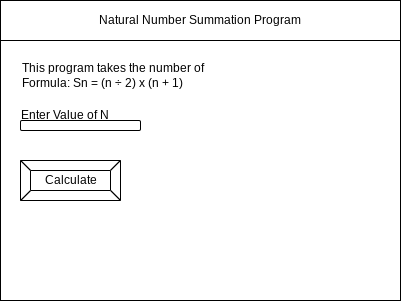

The diagram above was exported from draw.io. Its source (the exported page's mxGraphModel, read from the mxfile embedded in the PNG):
<mxGraphModel dx="630" dy="492" grid="1" gridSize="10" guides="1" tooltips="1" connect="1" arrows="1" fold="1" page="1" pageScale="1" pageWidth="850" pageHeight="1100" math="0" shadow="0">
  <root>
    <mxCell id="0" />
    <mxCell id="1" parent="0" />
    <mxCell id="2" value="" style="rounded=0;whiteSpace=wrap;html=1;" parent="1" vertex="1">
      <mxGeometry x="80" y="80" width="400" height="300" as="geometry" />
    </mxCell>
    <mxCell id="3" value="Natural Number Summation Program" style="rounded=0;whiteSpace=wrap;html=1;" parent="1" vertex="1">
      <mxGeometry x="80" y="80" width="400" height="40" as="geometry" />
    </mxCell>
    <mxCell id="6" value="Calculate" style="labelPosition=center;verticalLabelPosition=middle;align=center;html=1;shape=mxgraph.basic.button;dx=10;" parent="1" vertex="1">
      <mxGeometry x="100" y="240" width="100" height="40" as="geometry" />
    </mxCell>
    <mxCell id="7" value="&lt;div&gt;This program takes the number of&lt;/div&gt;&lt;div&gt;Formula: Sn = (n ÷ 2) x (n + 1)&lt;/div&gt;" style="text;html=1;strokeColor=none;fillColor=none;align=left;verticalAlign=middle;whiteSpace=wrap;rounded=0;" vertex="1" parent="1">
      <mxGeometry x="100" y="140" width="230" height="30" as="geometry" />
    </mxCell>
    <mxCell id="8" value="" style="rounded=1;whiteSpace=wrap;html=1;" vertex="1" parent="1">
      <mxGeometry x="100" y="200" width="120" height="10" as="geometry" />
    </mxCell>
    <mxCell id="9" value="Enter Value of N" style="text;html=1;strokeColor=none;fillColor=none;align=center;verticalAlign=middle;whiteSpace=wrap;rounded=0;" vertex="1" parent="1">
      <mxGeometry x="90" y="180" width="110" height="30" as="geometry" />
    </mxCell>
  </root>
</mxGraphModel>